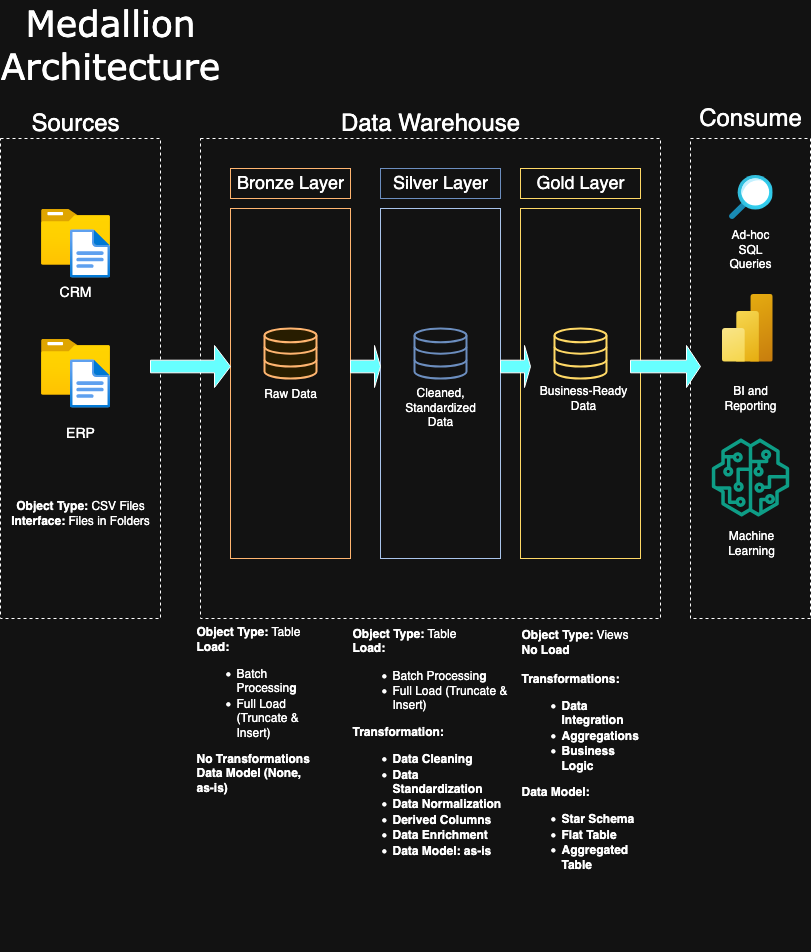

The diagram above was exported from draw.io. Its source (the exported page's mxGraphModel, read from the mxfile embedded in the PNG):
<mxGraphModel dx="1186" dy="773" grid="1" gridSize="10" guides="1" tooltips="1" connect="1" arrows="1" fold="1" page="1" pageScale="1" pageWidth="850" pageHeight="1100" math="0" shadow="0">
  <root>
    <mxCell id="0" />
    <mxCell id="1" parent="0" />
    <mxCell id="ikELltpt5Ja9aEMQUjBE-2" value="" style="rounded=0;whiteSpace=wrap;html=1;dashed=1;" parent="1" vertex="1">
      <mxGeometry x="20" y="140" width="160" height="480" as="geometry" />
    </mxCell>
    <mxCell id="ikELltpt5Ja9aEMQUjBE-1" value="&lt;font face=&quot;Verdana&quot; style=&quot;font-size: 36px;&quot;&gt;Medallion Architecture&lt;/font&gt;" style="text;strokeColor=none;align=center;fillColor=none;html=1;verticalAlign=middle;whiteSpace=wrap;rounded=0;" parent="1" vertex="1">
      <mxGeometry x="40" y="20" width="180" height="50" as="geometry" />
    </mxCell>
    <mxCell id="ikELltpt5Ja9aEMQUjBE-3" value="&lt;font style=&quot;font-size: 24px;&quot;&gt;Sources&lt;/font&gt;" style="text;strokeColor=none;align=center;fillColor=none;html=1;verticalAlign=middle;whiteSpace=wrap;rounded=0;" parent="1" vertex="1">
      <mxGeometry x="40" y="80" width="110" height="90" as="geometry" />
    </mxCell>
    <mxCell id="ikELltpt5Ja9aEMQUjBE-4" value="" style="rounded=0;whiteSpace=wrap;html=1;dashed=1;" parent="1" vertex="1">
      <mxGeometry x="220" y="140" width="460" height="480" as="geometry" />
    </mxCell>
    <mxCell id="ikELltpt5Ja9aEMQUjBE-5" value="&lt;font style=&quot;font-size: 24px;&quot;&gt;Data Warehouse&lt;/font&gt;" style="text;strokeColor=none;align=center;fillColor=none;html=1;verticalAlign=middle;whiteSpace=wrap;rounded=0;" parent="1" vertex="1">
      <mxGeometry x="310" y="110" width="280" height="30" as="geometry" />
    </mxCell>
    <mxCell id="ikELltpt5Ja9aEMQUjBE-6" value="" style="rounded=0;whiteSpace=wrap;html=1;dashed=1;" parent="1" vertex="1">
      <mxGeometry x="710" y="140" width="120" height="480" as="geometry" />
    </mxCell>
    <mxCell id="ikELltpt5Ja9aEMQUjBE-7" value="&lt;font style=&quot;font-size: 24px;&quot;&gt;Consume&lt;/font&gt;" style="text;strokeColor=none;align=center;fillColor=none;html=1;verticalAlign=middle;whiteSpace=wrap;rounded=0;" parent="1" vertex="1">
      <mxGeometry x="720" y="100" width="100" height="40" as="geometry" />
    </mxCell>
    <mxCell id="ikELltpt5Ja9aEMQUjBE-8" value="" style="rounded=0;whiteSpace=wrap;html=1;fillColor=none;fontColor=#ffffff;strokeColor=light-dark(#314354,#FFB570);" parent="1" vertex="1">
      <mxGeometry x="250" y="210" width="120" height="350" as="geometry" />
    </mxCell>
    <mxCell id="ikELltpt5Ja9aEMQUjBE-10" value="" style="rounded=0;whiteSpace=wrap;html=1;fillColor=none;strokeColor=light-dark(#6C8EBF,#A9C4EB);" parent="1" vertex="1">
      <mxGeometry x="400" y="210" width="120" height="350" as="geometry" />
    </mxCell>
    <mxCell id="ikELltpt5Ja9aEMQUjBE-11" value="" style="rounded=0;whiteSpace=wrap;html=1;fillColor=none;fontColor=#ffffff;strokeColor=light-dark(#314354,#FFD966);" parent="1" vertex="1">
      <mxGeometry x="540" y="210" width="120" height="350" as="geometry" />
    </mxCell>
    <mxCell id="ikELltpt5Ja9aEMQUjBE-12" value="&lt;font style=&quot;font-size: 18px;&quot;&gt;Bronze Layer&lt;/font&gt;" style="text;strokeColor=light-dark(#000000,#FFB570);align=center;fillColor=none;html=1;verticalAlign=middle;whiteSpace=wrap;rounded=0;" parent="1" vertex="1">
      <mxGeometry x="250" y="170" width="120" height="30" as="geometry" />
    </mxCell>
    <mxCell id="ikELltpt5Ja9aEMQUjBE-13" value="&lt;div&gt;&lt;font style=&quot;font-size: 18px;&quot;&gt;Silver&amp;nbsp;Layer&lt;/font&gt;&lt;/div&gt;" style="text;strokeColor=light-dark(#000000,#6C8EBF);align=center;fillColor=none;html=1;verticalAlign=middle;whiteSpace=wrap;rounded=0;" parent="1" vertex="1">
      <mxGeometry x="400" y="170" width="120" height="30" as="geometry" />
    </mxCell>
    <mxCell id="ikELltpt5Ja9aEMQUjBE-14" value="&lt;div&gt;&lt;font style=&quot;font-size: 18px;&quot;&gt;Gold&amp;nbsp;Layer&lt;/font&gt;&lt;/div&gt;" style="text;strokeColor=light-dark(#000000,#FFD966);align=center;fillColor=none;html=1;verticalAlign=middle;whiteSpace=wrap;rounded=0;" parent="1" vertex="1">
      <mxGeometry x="540" y="170" width="120" height="30" as="geometry" />
    </mxCell>
    <mxCell id="ikELltpt5Ja9aEMQUjBE-15" value="" style="image;aspect=fixed;html=1;points=[];align=center;fontSize=12;image=img/lib/azure2/general/Folder_Blank.svg;" parent="1" vertex="1">
      <mxGeometry x="60.5" y="210" width="69" height="56.00000000000001" as="geometry" />
    </mxCell>
    <mxCell id="ikELltpt5Ja9aEMQUjBE-16" value="" style="image;aspect=fixed;html=1;points=[];align=center;fontSize=12;image=img/lib/azure2/general/File.svg;" parent="1" vertex="1">
      <mxGeometry x="89.5" y="230" width="40" height="49.29" as="geometry" />
    </mxCell>
    <mxCell id="ikELltpt5Ja9aEMQUjBE-17" value="" style="image;aspect=fixed;html=1;points=[];align=center;fontSize=12;image=img/lib/azure2/general/Folder_Blank.svg;" parent="1" vertex="1">
      <mxGeometry x="60.5" y="340" width="69" height="56.00000000000001" as="geometry" />
    </mxCell>
    <mxCell id="ikELltpt5Ja9aEMQUjBE-18" value="" style="image;aspect=fixed;html=1;points=[];align=center;fontSize=12;image=img/lib/azure2/general/File.svg;" parent="1" vertex="1">
      <mxGeometry x="89.5" y="360" width="40" height="49.29" as="geometry" />
    </mxCell>
    <mxCell id="ikELltpt5Ja9aEMQUjBE-19" value="&lt;font style=&quot;font-size: 14px;&quot;&gt;CRM&lt;/font&gt;" style="text;strokeColor=none;align=center;fillColor=none;html=1;verticalAlign=middle;whiteSpace=wrap;rounded=0;" parent="1" vertex="1">
      <mxGeometry x="65" y="279.29" width="60" height="30" as="geometry" />
    </mxCell>
    <mxCell id="ikELltpt5Ja9aEMQUjBE-20" value="&lt;div&gt;&lt;font style=&quot;font-size: 14px;&quot;&gt;ERP&lt;/font&gt;&lt;/div&gt;" style="text;strokeColor=none;align=center;fillColor=none;html=1;verticalAlign=middle;whiteSpace=wrap;rounded=0;" parent="1" vertex="1">
      <mxGeometry x="70" y="420" width="60" height="30" as="geometry" />
    </mxCell>
    <mxCell id="ikELltpt5Ja9aEMQUjBE-21" value="&lt;div&gt;&lt;b&gt;Object Type: &lt;/b&gt;CSV Files&lt;/div&gt;&lt;div&gt;&lt;b&gt;Interface:&lt;/b&gt; Files in Folders&lt;/div&gt;" style="text;strokeColor=none;align=center;fillColor=none;html=1;verticalAlign=middle;whiteSpace=wrap;rounded=0;" parent="1" vertex="1">
      <mxGeometry x="25" y="490" width="150" height="50" as="geometry" />
    </mxCell>
    <mxCell id="ikELltpt5Ja9aEMQUjBE-22" value="" style="html=1;verticalLabelPosition=bottom;align=center;labelBackgroundColor=#ffffff;verticalAlign=top;strokeWidth=2;strokeColor=light-dark(#D6B656,#FFB570);shadow=0;dashed=0;shape=mxgraph.ios7.icons.data;fillColor=#fff2cc;" parent="1" vertex="1">
      <mxGeometry x="284" y="330" width="52" height="50" as="geometry" />
    </mxCell>
    <mxCell id="ikELltpt5Ja9aEMQUjBE-26" value="" style="html=1;verticalLabelPosition=bottom;align=center;labelBackgroundColor=#ffffff;verticalAlign=top;strokeWidth=2;strokeColor=light-dark(#0080F0,#6C8EBF);shadow=0;dashed=0;shape=mxgraph.ios7.icons.data;" parent="1" vertex="1">
      <mxGeometry x="434" y="330" width="52" height="50" as="geometry" />
    </mxCell>
    <mxCell id="ikELltpt5Ja9aEMQUjBE-29" value="" style="html=1;verticalLabelPosition=bottom;align=center;labelBackgroundColor=#ffffff;verticalAlign=top;strokeWidth=2;strokeColor=light-dark(#0080F0,#FFD966);shadow=0;dashed=0;shape=mxgraph.ios7.icons.data;" parent="1" vertex="1">
      <mxGeometry x="574" y="330" width="52" height="50" as="geometry" />
    </mxCell>
    <mxCell id="ikELltpt5Ja9aEMQUjBE-30" value="" style="shape=singleArrow;whiteSpace=wrap;html=1;fillColor=light-dark(#FFFFFF,#66FFFF);" parent="1" vertex="1">
      <mxGeometry x="170" y="347" width="80" height="42" as="geometry" />
    </mxCell>
    <mxCell id="ikELltpt5Ja9aEMQUjBE-31" value="" style="shape=singleArrow;whiteSpace=wrap;html=1;fillColor=light-dark(#FFFFFF,#66FFFF);" parent="1" vertex="1">
      <mxGeometry x="370" y="347" width="30" height="42" as="geometry" />
    </mxCell>
    <mxCell id="ikELltpt5Ja9aEMQUjBE-32" value="" style="shape=singleArrow;whiteSpace=wrap;html=1;fillColor=light-dark(#FFFFFF,#66FFFF);" parent="1" vertex="1">
      <mxGeometry x="520" y="347" width="30" height="42" as="geometry" />
    </mxCell>
    <mxCell id="ikELltpt5Ja9aEMQUjBE-33" value="" style="shape=singleArrow;whiteSpace=wrap;html=1;fillColor=light-dark(#FFFFFF,#66FFFF);" parent="1" vertex="1">
      <mxGeometry x="650" y="347" width="70" height="42" as="geometry" />
    </mxCell>
    <mxCell id="ikELltpt5Ja9aEMQUjBE-34" value="Raw Data" style="text;strokeColor=none;align=center;fillColor=none;html=1;verticalAlign=middle;whiteSpace=wrap;rounded=0;" parent="1" vertex="1">
      <mxGeometry x="280" y="380" width="60" height="30" as="geometry" />
    </mxCell>
    <mxCell id="ikELltpt5Ja9aEMQUjBE-35" value="Cleaned, Standardized Data" style="text;strokeColor=none;align=center;fillColor=none;html=1;verticalAlign=middle;whiteSpace=wrap;rounded=0;" parent="1" vertex="1">
      <mxGeometry x="410" y="389.00000000000006" width="100" height="40.71" as="geometry" />
    </mxCell>
    <mxCell id="ikELltpt5Ja9aEMQUjBE-36" value="Business-Ready Data" style="text;strokeColor=none;align=center;fillColor=none;html=1;verticalAlign=middle;whiteSpace=wrap;rounded=0;" parent="1" vertex="1">
      <mxGeometry x="552.5" y="380" width="100" height="40.71" as="geometry" />
    </mxCell>
    <mxCell id="ikELltpt5Ja9aEMQUjBE-37" value="&lt;div align=&quot;left&quot;&gt;&lt;b&gt;Object Type:&amp;nbsp;&lt;/b&gt;Table&amp;nbsp;&lt;/div&gt;&lt;div align=&quot;left&quot;&gt;&lt;b&gt;Load:&lt;/b&gt;&lt;/div&gt;&lt;div align=&quot;left&quot;&gt;&lt;ul&gt;&lt;li&gt;Batch Processin&lt;b&gt;g&amp;nbsp;&lt;/b&gt;&lt;/li&gt;&lt;li&gt;Full Load (Truncate &amp;amp; Insert)&lt;/li&gt;&lt;/ul&gt;&lt;b&gt;No Transformations&lt;/b&gt;&lt;/div&gt;&lt;div&gt;&lt;div align=&quot;left&quot;&gt;&lt;b&gt;Data Model (None, as-is)&amp;nbsp;&lt;/b&gt;&lt;/div&gt;&lt;ul&gt;&lt;br&gt;&lt;/ul&gt;&lt;/div&gt;&lt;div align=&quot;left&quot;&gt;&lt;ul&gt;&lt;br&gt;&lt;/ul&gt;&lt;/div&gt;&lt;div&gt;&lt;br&gt;&lt;/div&gt;" style="text;strokeColor=none;align=center;fillColor=none;html=1;verticalAlign=middle;whiteSpace=wrap;rounded=0;" parent="1" vertex="1">
      <mxGeometry x="215" y="750" width="125" as="geometry" />
    </mxCell>
    <mxCell id="ikELltpt5Ja9aEMQUjBE-41" value="&lt;div align=&quot;left&quot;&gt;&lt;b&gt;Object Type:&amp;nbsp;&lt;/b&gt;Table&amp;nbsp;&lt;/div&gt;&lt;div align=&quot;left&quot;&gt;&lt;b&gt;Load:&lt;/b&gt;&lt;/div&gt;&lt;div align=&quot;left&quot;&gt;&lt;ul&gt;&lt;li&gt;Batch Processin&lt;b&gt;g&amp;nbsp;&lt;/b&gt;&lt;/li&gt;&lt;li&gt;Full Load (Truncate &amp;amp; Insert)&lt;/li&gt;&lt;/ul&gt;&lt;b&gt;Transformation:&lt;/b&gt;&lt;/div&gt;&lt;div align=&quot;left&quot;&gt;&lt;ul&gt;&lt;li&gt;&lt;b&gt;Data Cleaning&lt;/b&gt;&lt;/li&gt;&lt;li&gt;&lt;b&gt;Data Standardization&lt;/b&gt;&lt;/li&gt;&lt;li&gt;&lt;b&gt;Data Normalization&lt;/b&gt;&lt;/li&gt;&lt;li&gt;&lt;b&gt;Derived Columns&lt;/b&gt;&lt;/li&gt;&lt;li&gt;&lt;b&gt;Data Enrichment&lt;/b&gt;&lt;/li&gt;&lt;li&gt;&lt;b&gt;Data Model: as-is&lt;/b&gt;&lt;/li&gt;&lt;/ul&gt;&lt;/div&gt;&lt;div align=&quot;left&quot;&gt;&lt;ul&gt;&lt;br&gt;&lt;/ul&gt;&lt;/div&gt;&lt;div align=&quot;left&quot;&gt;&lt;br&gt;&lt;/div&gt;" style="text;strokeColor=none;align=left;fillColor=none;html=1;verticalAlign=middle;whiteSpace=wrap;rounded=0;" parent="1" vertex="1">
      <mxGeometry x="369.56" y="670" width="160.88" height="200" as="geometry" />
    </mxCell>
    <mxCell id="ikELltpt5Ja9aEMQUjBE-44" value="&lt;div align=&quot;left&quot;&gt;&lt;b&gt;Object Type:&amp;nbsp;&lt;/b&gt;Views&lt;/div&gt;&lt;div align=&quot;left&quot;&gt;&lt;b&gt;No Load&lt;/b&gt;&lt;/div&gt;&lt;div align=&quot;left&quot;&gt;&lt;b&gt;&lt;br&gt;&lt;/b&gt;&lt;/div&gt;&lt;div align=&quot;left&quot;&gt;&lt;b&gt;Transformations:&lt;/b&gt;&lt;/div&gt;&lt;div align=&quot;left&quot;&gt;&lt;ul&gt;&lt;li&gt;&lt;b&gt;Data Integration&lt;/b&gt;&lt;/li&gt;&lt;li&gt;&lt;b&gt;Aggregations&lt;/b&gt;&lt;/li&gt;&lt;li&gt;&lt;b&gt;Business Logic&lt;/b&gt;&lt;/li&gt;&lt;/ul&gt;&lt;div&gt;&lt;b&gt;Data Model:&lt;/b&gt;&lt;/div&gt;&lt;div&gt;&lt;ul&gt;&lt;li&gt;&lt;b&gt;Star Schema&lt;/b&gt;&lt;/li&gt;&lt;li&gt;&lt;b&gt;Flat Table&lt;/b&gt;&lt;/li&gt;&lt;li&gt;&lt;b&gt;Aggregated Table&lt;/b&gt;&lt;/li&gt;&lt;/ul&gt;&lt;/div&gt;&lt;/div&gt;&lt;div&gt;&lt;br&gt;&lt;/div&gt;&lt;div align=&quot;left&quot;&gt;&lt;ul&gt;&lt;br&gt;&lt;/ul&gt;&lt;/div&gt;&lt;div&gt;&lt;br&gt;&lt;/div&gt;" style="text;strokeColor=none;align=center;fillColor=none;html=1;verticalAlign=middle;whiteSpace=wrap;rounded=0;" parent="1" vertex="1">
      <mxGeometry x="540" y="790" width="125" as="geometry" />
    </mxCell>
    <mxCell id="ikELltpt5Ja9aEMQUjBE-46" value="" style="image;aspect=fixed;html=1;points=[];align=center;fontSize=12;image=img/lib/azure2/general/Search.svg;" parent="1" vertex="1">
      <mxGeometry x="748" y="176.00000000000003" width="44" height="44.69" as="geometry" />
    </mxCell>
    <mxCell id="ikELltpt5Ja9aEMQUjBE-47" value="Ad-hoc SQL Queries" style="text;strokeColor=none;align=center;fillColor=none;html=1;verticalAlign=middle;whiteSpace=wrap;rounded=0;" parent="1" vertex="1">
      <mxGeometry x="740" y="236" width="60" height="30" as="geometry" />
    </mxCell>
    <mxCell id="ikELltpt5Ja9aEMQUjBE-48" value="" style="image;aspect=fixed;html=1;points=[];align=center;fontSize=12;image=img/lib/azure2/analytics/Power_BI_Embedded.svg;" parent="1" vertex="1">
      <mxGeometry x="741" y="295" width="51" height="68" as="geometry" />
    </mxCell>
    <mxCell id="ikELltpt5Ja9aEMQUjBE-49" value="BI and Reporting" style="text;strokeColor=none;align=center;fillColor=none;html=1;verticalAlign=middle;whiteSpace=wrap;rounded=0;" parent="1" vertex="1">
      <mxGeometry x="740" y="385" width="60" height="30" as="geometry" />
    </mxCell>
    <mxCell id="ikELltpt5Ja9aEMQUjBE-50" value="" style="sketch=0;outlineConnect=0;fontColor=#232F3E;gradientColor=none;fillColor=#01A88D;strokeColor=none;dashed=0;verticalLabelPosition=bottom;verticalAlign=top;align=center;html=1;fontSize=12;fontStyle=0;aspect=fixed;pointerEvents=1;shape=mxgraph.aws4.sagemaker_model;" parent="1" vertex="1">
      <mxGeometry x="731" y="440" width="78" height="78" as="geometry" />
    </mxCell>
    <mxCell id="ikELltpt5Ja9aEMQUjBE-51" value="Machine Learning" style="text;strokeColor=none;align=center;fillColor=none;html=1;verticalAlign=middle;whiteSpace=wrap;rounded=0;" parent="1" vertex="1">
      <mxGeometry x="741" y="530" width="60" height="30" as="geometry" />
    </mxCell>
  </root>
</mxGraphModel>